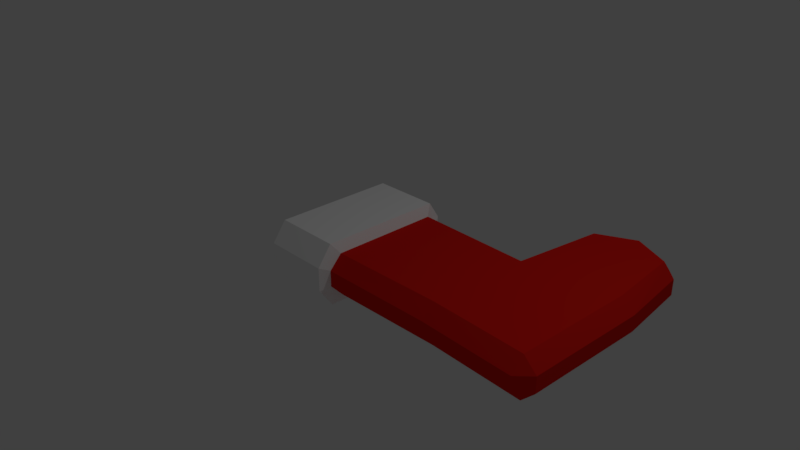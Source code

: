 # Source: Stockings.blend  (saved by Blender 2.79.0; exported with 4.5.12 LTS)
import bpy
from mathutils import Matrix  # noqa: F401  (used for matrix-valued properties, if any)

bpy.ops.wm.read_factory_settings(use_empty=True)
scene = bpy.context.scene
scene.name = 'Scene'

# ---- collections
col_collection_1 = bpy.data.collections.new('Collection 1'); scene.collection.children.link(col_collection_1)

# ---- materials (node trees are filled in below, after node groups)
mat_material = bpy.data.materials.new('Material')
mat_material.alpha_threshold = 0.0
mat_material.use_transparent_shadow = False
mat_material.diffuse_color = (0.8, 0.01312, 0.007689, 1.0)
mat_material.roughness = 0.5
mat_material.specular_intensity = 0.02083
mat_material.line_color = (0.0, 0.0, 0.0, 1.0)
mat_material_001 = bpy.data.materials.new('Material.001')
mat_material_001.alpha_threshold = 0.0
mat_material_001.use_transparent_shadow = False
mat_material_001.diffuse_color = (1.0, 1.0, 1.0, 1.0)
mat_material_001.roughness = 0.5
mat_material_001.specular_intensity = 0.02083

# ---- material node trees

# ---- world
world_world = bpy.data.worlds.new('World'); scene.world = world_world
world_world.color = (0.05088, 0.05088, 0.05088)
world_world.use_sun_shadow = False
world_world.sun_shadow_jitter_overblur = 0.0
world_world.cycles.sampling_method = 'MANUAL'

# ---- cameras
cam_camera = bpy.data.cameras.new('Camera')
cam_camera.clip_end = 100.0
cam_camera.lens = 35.0
cam_camera.sensor_width = 32.0
cam_camera.sensor_height = 18.0
cam_camera.ortho_scale = 7.314
cam_camera.dof.focus_distance = 0.0
cam_camera.dof.aperture_fstop = 128.0

# ---- lights
light_lamp = bpy.data.lights.new('Lamp', 'POINT')
light_lamp.transmission_factor = 0.0
light_lamp.cutoff_distance = 30.0
light_lamp.energy = 100.0
light_lamp.shadow_buffer_clip_start = 1.001
light_lamp.shadow_soft_size = 0.1
light_lamp.shadow_maximum_resolution = 0.006
light_lamp.use_absolute_resolution = True

# ---- meshes
me_cube_001 = bpy.data.meshes.new('Cube.001')
me_cube_001.from_pydata([(-0.05441, -0.758, -0.0429), (-0.05441, -0.758, 0.2803), (-0.05441, 0.7579, 0.2803), (-0.05441, 0.7579, -0.0429), (-0.6806, 0.7579, 0.2803), (-0.6806, -0.758, 0.2803), (-0.6806, 0.7579, -0.0429), (-0.6806, -0.758, -0.0429), (1.848, -0.6995, -0.1651), (1.848, -0.8766, 0.01198), (1.848, -0.8766, 0.2255), (1.848, -0.6995, 0.4025), (1.691, 0.8447, 0.009264), (1.799, 0.9524, 0.009264), (1.916, 0.6858, -0.1651), (1.916, 0.6858, 0.4025), (1.799, 0.9524, 0.2282), (1.691, 0.8447, 0.2282), (3.35, 0.8882, 0.2255), (3.173, 0.8882, 0.4025), (3.173, 0.8882, -0.1651), (3.35, 0.8882, 0.01198), (3.144, -0.7562, -0.1651), (3.322, -0.7562, 0.01198), (3.144, -0.9333, 0.01198), (3.144, -0.7562, 0.4025), (3.144, -0.9333, 0.2255), (3.322, -0.7562, 0.2255), (1.927, 1.897, 0.2255), (2.08, 1.897, 0.4025), (2.08, 2.05, 0.2255), (1.927, 1.897, 0.01198), (2.08, 2.05, 0.01198), (2.08, 1.897, -0.1651), (3.226, 1.897, 0.2255), (3.073, 2.05, 0.2255), (3.073, 1.897, 0.4025), (3.226, 1.897, 0.01198), (3.073, 1.897, -0.1651), (3.073, 2.05, 0.01198), (2.576, 2.233, 0.01198), (2.576, 2.136, -0.1651), (2.576, 2.233, 0.2255), (2.576, 2.136, 0.4025), (0.3272, 0.7315, -0.1651), (0.2982, 0.898, 0.01198), (0.3272, 0.7315, 0.4025), (0.2982, 0.898, 0.2255), (0.3216, -0.7265, -0.1651), (0.3216, -0.893, 0.01198), (0.3216, -0.7265, 0.4025), (0.3216, -0.893, 0.2255), (-0.7669, -0.8559, -0.1187), (-0.6407, -0.8274, -0.2981), (-0.6407, -1.017, -0.03805), (-0.7669, -0.8559, 0.3561), (-0.6407, -1.017, 0.2755), (-0.6407, -0.8274, 0.5356), (-0.6407, 1.017, -0.03805), (-0.6407, 0.8272, -0.2981), (-0.7669, 0.8558, -0.1187), (-0.7669, 0.8558, 0.3561), (-0.6407, 0.8272, 0.5356), (-0.6407, 1.017, 0.2755), (0.2585, 0.8327, -0.2981), (0.2255, 1.022, 0.2755), (0.2521, -1.017, -0.03805), (0.2521, -0.8274, 0.5356), (0.2255, 1.022, -0.03805), (0.2585, 0.8327, 0.5356), (0.2521, -0.8274, -0.2981), (0.2521, -1.017, 0.2755)], [], [(8, 14, 20, 22), (10, 9, 24, 26), (7, 5, 1, 0), (5, 4, 2, 1), (45, 47, 17, 12), (40, 42, 35, 39), (13, 16, 28, 31), (15, 19, 36, 43, 29), (15, 11, 25, 19), (21, 18, 27, 23), (18, 21, 37, 34), (20, 14, 33, 41, 38), (6, 7, 0, 3), (0, 1, 2, 3), (55, 61, 4, 5), (61, 60, 6, 4), (12, 13, 14), (15, 16, 17), (22, 23, 24), (25, 26, 27), (28, 29, 30), (31, 32, 33), (34, 35, 36), (37, 38, 39), (60, 52, 7, 6), (4, 6, 3, 2), (46, 47, 65, 69), (47, 45, 68, 65), (49, 51, 71, 66), (46, 15, 17, 47), (16, 13, 12, 17), (48, 8, 9, 49), (44, 48, 70, 64), (22, 20, 21, 23), (19, 25, 27, 18), (26, 24, 23, 27), (24, 9, 8, 22), (10, 26, 25, 11), (30, 32, 31, 28), (34, 37, 39, 35), (40, 39, 38, 41), (42, 30, 29, 43), (13, 31, 33, 14), (37, 21, 20, 38), (36, 19, 18, 34), (28, 16, 15, 29), (44, 14, 8, 48), (35, 42, 43, 36), (32, 40, 41, 33), (32, 30, 42, 40), (48, 49, 66, 70), (11, 50, 51, 10), (45, 44, 64, 68), (50, 46, 69, 67), (14, 44, 45, 12), (51, 50, 67, 71), (15, 46, 50, 11), (9, 10, 51, 49), (66, 71, 56, 54), (69, 62, 57, 67), (52, 55, 5, 7), (53, 54, 52), (56, 57, 55), (59, 60, 58), (62, 63, 61), (59, 53, 52, 60), (54, 56, 55, 52), (57, 62, 61, 55), (63, 58, 60, 61), (64, 59, 58, 68), (67, 57, 56, 71), (59, 64, 70, 53), (53, 70, 66, 54), (62, 69, 65, 63), (58, 63, 65, 68)])
me_cube_001.polygons.foreach_set('material_index', [0, 0, 1, 1, 0, 0, 0, 0, 0, 0, 0, 0, 1, 1, 1, 1, 0, 0, 0, 0, 0, 0, 0, 0, 1, 1, 1, 1, 1, 0, 0, 0, 1, 0, 0, 0, 0, 0, 0, 0, 0, 0, 0, 0, 0, 0, 0, 0, 0, 0, 1, 0, 1, 1, 0, 1, 0, 0, 1, 1, 1, 1, 1, 1, 1, 1, 1, 1, 1, 1, 1, 1, 1, 1, 1])
me_cube_001.materials.append(mat_material)
me_cube_001.materials.append(mat_material_001)
me_cube_001.use_remesh_preserve_volume = False
me_cube_001.use_remesh_preserve_attributes = False
me_cube_001.use_mirror_vertex_groups = False
me_cube_001.update()

# ---- objects
ob_cube = bpy.data.objects.new('Cube', me_cube_001)
ob_lamp = bpy.data.objects.new('Lamp', light_lamp)
ob_camera = bpy.data.objects.new('Camera', cam_camera)

# ---- transforms, parenting, visibility, modifiers, constraints
ob_cube.location = (0.0, 0.0, 0.0)
ob_cube.lineart.crease_threshold = 0.0
ob_lamp.location = (4.076, 1.005, 5.904)
ob_lamp.rotation_euler = (0.6503, 0.05522, 1.866)
ob_lamp.lock_rotations_4d = False
ob_lamp.empty_display_type = 'ARROWS'
ob_lamp.color = (0.0, 0.0, 0.0, 0.0)
ob_lamp.lineart.crease_threshold = 0.0
ob_camera.location = (7.481, -6.508, 5.344)
ob_camera.rotation_euler = (1.109, 0.0, 0.8149)
ob_camera.lock_rotations_4d = False
ob_camera.empty_display_type = 'ARROWS'
ob_camera.color = (0.0, 0.0, 0.0, 0.0)
ob_camera.display_type = 'WIRE'
ob_camera.lineart.crease_threshold = 0.0

# ---- collection membership
col_collection_1.objects.link(ob_cube)
col_collection_1.objects.link(ob_lamp)
col_collection_1.objects.link(ob_camera)

# ---- scene / render settings (as saved in the file)
scene.camera = ob_camera
scene.frame_start = 1; scene.frame_end = 250; scene.frame_set(1)
scene.render.engine = 'BLENDER_EEVEE_NEXT'
scene.render.resolution_percentage = 50
scene.render.dither_intensity = 0.0
scene.cycles.use_denoising = False
scene.cycles.samples = 128
scene.cycles.sampling_pattern = 'TABULATED_SOBOL'
scene.cycles.use_adaptive_sampling = False
scene.cycles.use_light_tree = False
scene.cycles.blur_glossy = 0.0
scene.cycles.sample_clamp_indirect = 0.0
scene.view_settings.view_transform = 'Standard'
bpy.context.view_layer.update()

